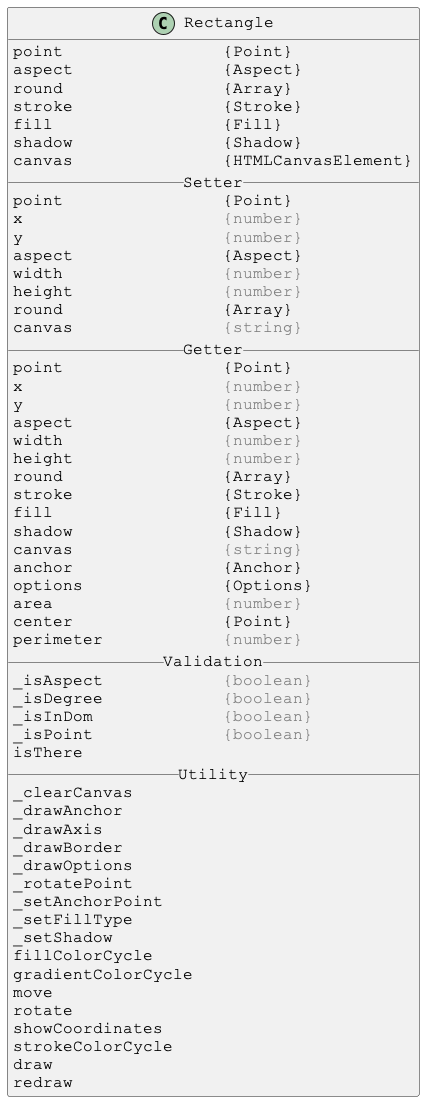

The diagram above was rendered by PlantUML. Its source (embedded in the PNG):
@startuml

skinparam DefaultFontSize 16
skinparam DefaultFontName Courier New

class Rectangle {
point                {Point}
aspect               {Aspect}
round                {Array}
stroke               {Stroke}
fill                 {Fill}
shadow               {Shadow}
canvas               {HTMLCanvasElement}
__ Setter __
point                {Point}
x                    <color:gray>{number}</color>
y                    <color:gray>{number}</color>
aspect               {Aspect}
width                <color:gray>{number}</color>
height               <color:gray>{number}</color>
round                {Array}
canvas               <color:gray>{string}</color>
__ Getter __
point                {Point}
x                    <color:gray>{number}</color>
y                    <color:gray>{number}</color>
aspect               {Aspect}
width                <color:gray>{number}</color>
height               <color:gray>{number}</color>
round                {Array}
stroke               {Stroke}
fill                 {Fill}
shadow               {Shadow}
canvas               <color:gray>{string}</color>
anchor               {Anchor}
options              {Options}
area                 <color:gray>{number}</color>
center               {Point}
perimeter            <color:gray>{number}</color>
__ Validation __
_isAspect            <color:gray>{boolean}</color>
_isDegree            <color:gray>{boolean}</color>
_isInDom             <color:gray>{boolean}</color>
_isPoint             <color:gray>{boolean}</color>
isThere
__ Utility __
_clearCanvas
_drawAnchor
_drawAxis
_drawBorder
_drawOptions
_rotatePoint
_setAnchorPoint
_setFillType
_setShadow
fillColorCycle
gradientColorCycle
move
rotate
showCoordinates
strokeColorCycle
draw
redraw
}

@enduml